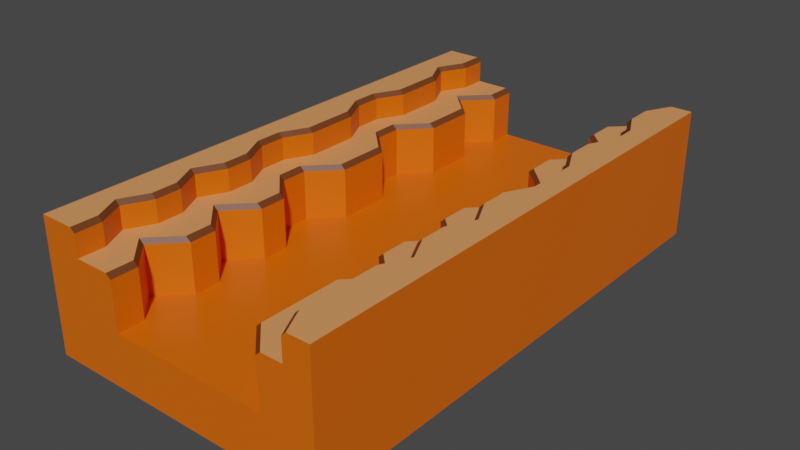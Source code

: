 # Source: ground1.blend  (saved by Blender 2.93.20; exported with 4.5.12 LTS)
import bpy
from mathutils import Matrix  # noqa: F401  (used for matrix-valued properties, if any)

bpy.ops.wm.read_factory_settings(use_empty=True)
scene = bpy.context.scene
scene.name = 'Scene'

# ---- collections
col_collection = bpy.data.collections.new('Collection'); scene.collection.children.link(col_collection)

# ---- materials (node trees are filled in below, after node groups)
mat_material = bpy.data.materials.new('Material')
mat_material.alpha_threshold = 0.0
mat_material.use_transparent_shadow = False
mat_material.line_color = (0.0, 0.0, 0.0, 1.0)
mat_material_001 = bpy.data.materials.new('Material.001')
mat_material_001.use_transparent_shadow = False
mat_material_002 = bpy.data.materials.new('Material.002')
mat_material_002.use_transparent_shadow = False

# ---- material node trees
mat_material.use_nodes = True; mat_material.node_tree.nodes.clear()
_N = mat_material.node_tree.nodes; _L = mat_material.node_tree.links
n0 = _N.new('ShaderNodeOutputMaterial'); n0.name = 'Material Output'; n0.location = (300, 300)
n1 = _N.new('ShaderNodeBsdfPrincipled'); n1.name = 'Principled BSDF'; n1.location = (10, 300)
n1.distribution = 'GGX'
n1.subsurface_method = 'BURLEY'
n1.inputs[0].default_value = (0.8, 0.1324, 0.0, 1.0)
n1.inputs[2].default_value = 0.4
n1.inputs[3].default_value = 1.45
n1.inputs[27].default_value = (0.0, 0.0, 0.0, 1.0)
n1.inputs[28].default_value = 1.0
_L.new(n1.outputs[0], n0.inputs[0])
n0.is_active_output = True
mat_material_001.use_nodes = True; mat_material_001.node_tree.nodes.clear()
_N = mat_material_001.node_tree.nodes; _L = mat_material_001.node_tree.links
n0 = _N.new('ShaderNodeBsdfPrincipled'); n0.name = 'Principled BSDF'; n0.location = (10, 300)
n0.distribution = 'GGX'
n0.subsurface_method = 'BURLEY'
n0.inputs[0].default_value = (0.8, 0.3081, 0.1105, 1.0)
n0.inputs[3].default_value = 1.45
n0.inputs[27].default_value = (0.0, 0.0, 0.0, 1.0)
n0.inputs[28].default_value = 1.0
n1 = _N.new('ShaderNodeOutputMaterial'); n1.name = 'Material Output'; n1.location = (300, 300)
_L.new(n0.outputs[0], n1.inputs[0])
n1.is_active_output = True
mat_material_002.use_nodes = True; mat_material_002.node_tree.nodes.clear()
_N = mat_material_002.node_tree.nodes; _L = mat_material_002.node_tree.links
n0 = _N.new('ShaderNodeBsdfPrincipled'); n0.name = 'Principled BSDF'; n0.location = (10, 300)
n0.distribution = 'GGX'
n0.subsurface_method = 'BURLEY'
n0.inputs[0].default_value = (0.1492, 0.04236, 0.008765, 1.0)
n0.inputs[3].default_value = 1.45
n0.inputs[27].default_value = (0.0, 0.0, 0.0, 1.0)
n0.inputs[28].default_value = 1.0
n1 = _N.new('ShaderNodeOutputMaterial'); n1.name = 'Material Output'; n1.location = (300, 300)
_L.new(n0.outputs[0], n1.inputs[0])
n1.is_active_output = True

# ---- world
world_world = bpy.data.worlds.new('World'); scene.world = world_world
world_world.use_nodes = True; world_world.node_tree.nodes.clear()
_N = world_world.node_tree.nodes; _L = world_world.node_tree.links
n0 = _N.new('ShaderNodeOutputWorld'); n0.name = 'World Output'; n0.location = (300, 300)
n1 = _N.new('ShaderNodeBackground'); n1.name = 'Background'; n1.location = (10, 300)
n1.inputs[0].default_value = (0.05088, 0.05088, 0.05088, 1.0)
_L.new(n1.outputs[0], n0.inputs[0])
n0.is_active_output = True
world_world.color = (0.05088, 0.05088, 0.05088)
world_world.use_sun_shadow = False
world_world.sun_shadow_jitter_overblur = 0.0

# ---- meshes
me_cube = bpy.data.meshes.new('Cube')
me_cube.from_pydata([(5.0, 10.0, 1.0), (5.0, 10.0, -1.0), (5.0, -10.0, 1.0), (5.0, -10.0, -1.0), (-6.0, 10.0, 1.0), (-6.0, 10.0, -1.0), (-6.0, -10.0, 1.0), (-6.0, -10.0, -1.0), (3.0, 10.0, -1.0), (-4.0, 10.0, -1.0), (3.0, -10.0, 1.0), (-3.0, -10.0, 1.0), (-4.0, -10.0, -1.0), (3.0, -10.0, -1.0), (-3.0, 10.0, 1.0), (3.0, 10.0, 1.0), (-6.0, 9.0, -1.0), (-6.0, 8.0, -1.0), (-6.0, 7.0, -1.0), (-6.0, 6.0, -1.0), (-6.0, 5.0, -1.0), (-6.0, 4.0, -1.0), (-6.0, 3.0, -1.0), (-6.0, 2.0, -1.0), (-6.0, 1.0, -1.0), (-6.0, 0.0, -1.0), (-6.0, -1.0, -1.0), (-6.0, -2.0, -1.0), (-6.0, -3.0, -1.0), (-6.0, -4.0, -1.0), (-6.0, -5.0, -1.0), (-6.0, -6.0, -1.0), (-6.0, -7.0, -1.0), (-6.0, -8.0, -1.0), (-6.0, -9.0, -1.0), (5.0, 9.0, 1.0), (5.0, 8.0, 1.0), (5.0, 7.0, 1.0), (5.0, 6.0, 1.0), (5.0, 5.0, 1.0), (5.0, 4.0, 1.0), (5.0, 3.0, 1.0), (5.0, 2.0, 1.0), (5.0, 1.0, 1.0), (5.0, 0.0, 1.0), (5.0, -1.0, 1.0), (5.0, -2.0, 1.0), (5.0, -3.0, 1.0), (5.0, -4.0, 1.0), (5.0, -5.0, 1.0), (5.0, -6.0, 1.0), (5.0, -7.0, 1.0), (5.0, -8.0, 1.0), (5.0, -9.0, 1.0), (-6.0, -9.0, 1.0), (-6.0, -8.0, 1.0), (-6.0, -7.0, 1.0), (-6.0, -6.0, 1.0), (-6.0, -5.0, 1.0), (-6.0, -4.0, 1.0), (-6.0, -3.0, 1.0), (-6.0, -2.0, 1.0), (-6.0, -1.0, 1.0), (-6.0, 0.0, 1.0), (-6.0, 1.0, 1.0), (-6.0, 2.0, 1.0), (-6.0, 3.0, 1.0), (-6.0, 4.0, 1.0), (-6.0, 5.0, 1.0), (-6.0, 6.0, 1.0), (-6.0, 7.0, 1.0), (-6.0, 8.0, 1.0), (-6.0, 9.0, 1.0), (5.0, -9.0, -1.0), (5.0, -8.0, -1.0), (5.0, -7.0, -1.0), (5.0, -6.0, -1.0), (5.0, -5.0, -1.0), (5.0, -4.0, -1.0), (5.0, -3.0, -1.0), (5.0, -2.0, -1.0), (5.0, -1.0, -1.0), (5.0, 0.0, -1.0), (5.0, 1.0, -1.0), (5.0, 2.0, -1.0), (5.0, 3.0, -1.0), (5.0, 4.0, -1.0), (5.0, 5.0, -1.0), (5.0, 6.0, -1.0), (5.0, 7.0, -1.0), (5.0, 8.0, -1.0), (5.0, 9.0, -1.0), (-4.0, 9.0, -1.0), (-4.0, 8.0, -1.0), (-4.0, 7.0, -1.0), (-4.0, 6.0, -1.0), (-4.0, 5.0, -1.0), (-4.0, 4.0, -1.0), (-4.0, 3.0, -1.0), (-4.0, 2.0, -1.0), (-4.0, 1.0, -1.0), (-4.0, 0.0, -1.0), (-4.0, -1.0, -1.0), (-4.0, -2.0, -1.0), (-4.0, -3.0, -1.0), (-4.0, -4.0, -1.0), (-4.0, -5.0, -1.0), (-4.0, -6.0, -1.0), (-4.0, -7.0, -1.0), (-4.0, -8.0, -1.0), (-4.0, -9.0, -1.0), (3.0, 9.0, -1.0), (3.0, 8.0, -1.0), (3.0, 7.0, -1.0), (3.0, 6.0, -1.0), (3.0, 5.0, -1.0), (3.0, 4.0, -1.0), (3.0, 3.0, -1.0), (3.0, 2.0, -1.0), (3.0, 1.0, -1.0), (3.0, 0.0, -1.0), (3.0, -1.0, -1.0), (3.0, -2.0, -1.0), (3.0, -3.0, -1.0), (3.0, -4.0, -1.0), (3.0, -5.0, -1.0), (3.0, -6.0, -1.0), (3.0, -7.0, -1.0), (3.0, -8.0, -1.0), (3.0, -9.0, -1.0), (2.0, 9.0, 1.0), (2.0, 8.0, 1.0), (3.0, 7.0, 1.0), (3.0, 6.0, 1.0), (2.0, 5.0, 1.0), (2.0, 4.0, 1.0), (3.0, 3.0, 1.0), (3.0, 2.0, 1.0), (3.0, 1.0, 1.0), (2.0, 0.0, 1.0), (2.0, -1.0, 1.0), (3.0, -2.0, 1.0), (2.0, -3.0, 1.0), (2.0, -4.0, 1.0), (3.0, -5.0, 1.0), (2.0, -6.0, 1.0), (2.0, -7.0, 1.0), (2.0, -8.0, 1.0), (2.0, -9.0, 1.0), (-3.0, 9.0, 1.0), (-4.0, 8.0, 1.0), (-3.0, 7.0, 1.0), (-3.0, 6.0, 1.0), (-3.0, 5.0, 1.0), (-4.0, 4.0, 1.0), (-4.0, 3.0, 1.0), (-3.0, 2.0, 1.0), (-3.0, 1.0, 1.0), (-3.0, 0.0, 1.0), (-4.0, -1.0, 1.0), (-4.0, -2.0, 1.0), (-3.0, -3.0, 1.0), (-3.0, -4.0, 1.0), (-4.0, -5.0, 1.0), (-3.0, -6.0, 1.0), (-3.0, -7.0, 1.0), (-4.0, -8.0, 1.0), (-3.0, -9.0, 1.0), (4.0, -10.0, -1.0), (4.0, 10.0, 1.0), (4.0, 10.0, -1.0), (4.0, -10.0, 1.0), (-6.0, 2.0, 4.0), (-6.0, 1.0, 4.0), (-6.0, 0.0, 4.0), (-6.0, -1.0, 4.0), (-6.0, -2.0, 4.0), (-6.0, -3.0, 4.0), (-6.0, -4.0, 4.0), (-6.0, -5.0, 4.0), (-6.0, -6.0, 4.0), (-6.0, -7.0, 4.0), (-6.0, -8.0, 4.0), (-6.0, -9.0, 4.0), (5.0, -8.0, 4.0), (5.0, -7.0, 4.0), (5.0, -6.0, 4.0), (5.0, -5.0, 4.0), (5.0, -4.0, 4.0), (5.0, -3.0, 4.0), (5.0, -2.0, 4.0), (4.0, 9.0, -1.0), (4.0, 8.0, -1.0), (4.0, 7.0, -1.0), (4.0, 6.0, -1.0), (4.0, 5.0, -1.0), (4.0, 4.0, -1.0), (4.0, 3.0, -1.0), (4.0, 2.0, -1.0), (4.0, 1.0, -1.0), (4.0, 0.0, -1.0), (4.0, -1.0, -1.0), (4.0, -2.0, -1.0), (4.0, -3.0, -1.0), (4.0, -4.0, -1.0), (4.0, -5.0, -1.0), (4.0, -6.0, -1.0), (4.0, -7.0, -1.0), (4.0, -8.0, -1.0), (4.0, -9.0, -1.0), (-5.0, 10.0, -1.0), (-4.5, -10.0, 1.0), (-5.0, -10.0, -1.0), (-4.5, 10.0, 1.0), (-5.0, 9.0, -1.0), (-5.0, 8.0, -1.0), (-5.0, 7.0, -1.0), (-5.0, 6.0, -1.0), (-5.0, 5.0, -1.0), (-5.0, 4.0, -1.0), (-5.0, 3.0, -1.0), (-5.0, 2.0, -1.0), (-5.0, 1.0, -1.0), (-5.0, 0.0, -1.0), (-5.0, -1.0, -1.0), (-5.0, -2.0, -1.0), (-5.0, -3.0, -1.0), (-5.0, -4.0, -1.0), (-5.0, -5.0, -1.0), (-5.0, -6.0, -1.0), (-5.0, -7.0, -1.0), (-5.0, -8.0, -1.0), (-5.0, -9.0, -1.0), (5.0, -1.0, 4.0), (5.0, 0.0, 4.0), (5.0, 1.0, 4.0), (5.0, 2.0, 4.0), (5.0, 3.0, 4.0), (5.0, 4.0, 4.0), (5.0, 5.0, 4.0), (5.0, 6.0, 4.0), (5.0, 7.0, 4.0), (5.0, 8.0, 4.0), (5.0, 9.0, 4.0), (5.0, 10.0, 4.0), (-6.0, 10.0, 4.0), (-6.0, 9.0, 4.0), (5.0, -10.0, 4.0), (5.0, -9.0, 4.0), (-6.0, -10.0, 4.0), (-4.5, -10.0, 3.0), (-6.0, -10.0, 3.0), (5.0, -9.0, 3.0), (5.0, -10.0, 3.0), (-6.0, 9.0, 3.0), (-6.0, 10.0, 3.0), (4.0, 10.0, 3.0), (5.0, 10.0, 3.0), (4.0, -10.0, 3.0), (-4.5, 10.0, 3.0), (5.0, 9.0, 3.0), (5.0, 8.0, 3.0), (5.0, 7.0, 3.0), (5.0, 6.0, 3.0), (5.0, 5.0, 3.0), (5.0, 4.0, 3.0), (5.0, 3.0, 3.0), (5.0, 2.0, 3.0), (5.0, 1.0, 3.0), (5.0, 0.0, 3.0), (5.0, -1.0, 3.0), (5.0, -2.0, 3.0), (5.0, -3.0, 3.0), (5.0, -4.0, 3.0), (5.0, -5.0, 3.0), (5.0, -6.0, 3.0), (5.0, -7.0, 3.0), (5.0, -8.0, 3.0), (-6.0, -9.0, 3.0), (-6.0, -8.0, 3.0), (-6.0, -7.0, 3.0), (-6.0, -6.0, 3.0), (-6.0, -5.0, 3.0), (-6.0, -4.0, 3.0), (-6.0, -3.0, 3.0), (-6.0, -2.0, 3.0), (-6.0, -1.0, 3.0), (-6.0, 0.0, 3.0), (-6.0, 1.0, 3.0), (-6.0, 2.0, 3.0), (-6.0, 3.0, 3.0), (-6.0, 4.0, 3.0), (-6.0, 5.0, 3.0), (-6.0, 6.0, 3.0), (-6.0, 7.0, 3.0), (-6.0, 8.0, 3.0), (3.5, 9.0, 3.0), (3.5, 8.0, 3.0), (4.0, 7.0, 3.0), (4.0, 6.0, 3.0), (3.5, 5.0, 3.0), (3.5, 4.0, 3.0), (4.0, 3.0, 3.0), (4.0, 2.0, 3.0), (4.0, 1.0, 3.0), (3.5, 0.0, 3.0), (3.5, -1.0, 3.0), (4.0, -2.0, 3.0), (3.5, -3.0, 3.0), (3.5, -4.0, 3.0), (4.0, -5.0, 3.0), (3.5, -6.0, 3.0), (3.5, -7.0, 3.0), (3.5, -8.0, 3.0), (3.5, -9.0, 3.0), (-4.5, 9.0, 3.0), (-5.0, 8.0, 3.0), (-4.5, 7.0, 3.0), (-4.5, 6.0, 3.0), (-4.5, 5.0, 3.0), (-5.0, 4.0, 3.0), (-5.0, 3.0, 3.0), (-4.5, 2.0, 3.0), (-4.5, 1.0, 3.0), (-4.5, 0.0, 3.0), (-5.0, -1.0, 3.0), (-5.0, -2.0, 3.0), (-4.5, -3.0, 3.0), (-4.5, -4.0, 3.0), (-5.0, -5.0, 3.0), (-4.5, -6.0, 3.0), (-4.5, -7.0, 3.0), (-5.0, -8.0, 3.0), (-4.5, -9.0, 3.0), (-6.0, 3.0, 4.0), (-6.0, 4.0, 4.0), (-6.0, 5.0, 4.0), (-6.0, 6.0, 4.0), (-6.0, 7.0, 4.0), (-6.0, 8.0, 4.0), (4.0, 10.0, 3.833), (4.177, 10.0, 4.0), (-4.5, -10.0, 3.833), (-4.676, -10.0, 4.0), (3.189, -10.0, 3.0), (3.0, -10.0, 2.833), (-3.187, 10.0, 3.0), (-3.0, 10.0, 2.833), (2.187, -9.0, 3.0), (2.0, -9.0, 2.833), (-3.0, -9.0, 2.833), (-3.193, -9.0, 3.0), (-3.0, -10.0, 2.833), (-3.192, -10.0, 3.0), (3.0, 10.0, 2.833), (3.194, 10.0, 3.0), (2.0, 9.0, 2.833), (2.192, 9.0, 3.0), (2.0, 8.0, 2.833), (2.192, 8.0, 3.0), (3.0, 7.0, 2.833), (3.191, 7.0, 3.0), (3.0, 6.0, 2.833), (3.19, 6.0, 3.0), (2.0, 5.0, 2.833), (2.189, 5.0, 3.0), (2.0, 4.0, 2.833), (2.189, 4.0, 3.0), (3.0, 3.0, 2.833), (3.188, 3.0, 3.0), (3.0, 2.0, 2.833), (3.187, 2.0, 3.0), (3.0, 1.0, 2.833), (3.188, 1.0, 3.0), (2.0, 0.0, 2.833), (2.19, 0.0, 3.0), (2.0, -1.0, 2.833), (2.191, -1.0, 3.0), (3.0, -2.0, 2.833), (3.194, -2.0, 3.0), (2.0, -3.0, 2.833), (2.193, -3.0, 3.0), (2.0, -4.0, 2.833), (2.192, -4.0, 3.0), (3.0, -5.0, 2.833), (3.192, -5.0, 3.0), (2.0, -6.0, 2.833), (2.188, -6.0, 3.0), (2.0, -7.0, 2.833), (2.186, -7.0, 3.0), (2.0, -8.0, 2.833), (2.186, -8.0, 3.0), (-3.188, 9.0, 3.0), (-3.0, 9.0, 2.833), (-4.19, 8.0, 3.0), (-4.0, 8.0, 2.833), (-3.187, 7.0, 3.0), (-3.0, 7.0, 2.833), (-3.186, 6.0, 3.0), (-3.0, 6.0, 2.833), (-3.186, 5.0, 3.0), (-3.0, 5.0, 2.833), (-4.187, 4.0, 3.0), (-4.0, 4.0, 2.833), (-4.187, 3.0, 3.0), (-4.0, 3.0, 2.833), (-3.186, 2.0, 3.0), (-3.0, 2.0, 2.833), (-3.186, 1.0, 3.0), (-3.0, 1.0, 2.833), (-3.187, 0.0, 3.0), (-3.0, 0.0, 2.833), (-4.189, -1.0, 3.0), (-4.0, -1.0, 2.833), (-4.19, -2.0, 3.0), (-4.0, -2.0, 2.833), (-3.192, -3.0, 3.0), (-3.0, -3.0, 2.833), (-3.193, -4.0, 3.0), (-3.0, -4.0, 2.833), (-4.196, -5.0, 3.0), (-4.0, -5.0, 2.833), (-3.195, -6.0, 3.0), (-3.0, -6.0, 2.833), (-3.195, -7.0, 3.0), (-3.0, -7.0, 2.833), (-4.196, -8.0, 3.0), (-4.0, -8.0, 2.833), (3.676, 9.0, 4.0), (3.5, 9.0, 3.833), (3.676, 8.0, 4.0), (3.5, 8.0, 3.833), (4.176, 7.0, 4.0), (4.0, 7.0, 3.833), (4.175, 6.0, 4.0), (4.0, 6.0, 3.833), (3.675, 5.0, 4.0), (3.5, 5.0, 3.833), (3.675, 4.0, 4.0), (3.5, 4.0, 3.833), (4.175, 3.0, 4.0), (4.0, 3.0, 3.833), (4.175, 2.0, 4.0), (4.0, 2.0, 3.833), (4.175, 1.0, 4.0), (4.0, 1.0, 3.833), (3.675, 0.0, 4.0), (3.5, 0.0, 3.833), (3.676, -1.0, 4.0), (3.5, -1.0, 3.833), (4.176, -2.0, 4.0), (4.0, -2.0, 3.833), (3.676, -3.0, 4.0), (3.5, -3.0, 3.833), (3.676, -4.0, 4.0), (3.5, -4.0, 3.833), (4.176, -5.0, 4.0), (4.0, -5.0, 3.833), (3.675, -6.0, 4.0), (3.5, -6.0, 3.833), (3.674, -7.0, 4.0), (3.5, -7.0, 3.833), (3.674, -8.0, 4.0), (3.5, -8.0, 3.833), (3.5, -9.0, 3.833), (3.674, -9.0, 4.0), (4.175, -10.0, 4.0), (4.0, -10.0, 3.833), (-4.675, 10.0, 4.0), (-4.5, 10.0, 3.833), (-4.5, 9.0, 3.833), (-4.675, 9.0, 4.0), (-5.0, 8.0, 3.833), (-5.175, 8.0, 4.0), (-4.5, 7.0, 3.833), (-4.675, 7.0, 4.0), (-4.5, 6.0, 3.833), (-4.674, 6.0, 4.0), (-4.5, 5.0, 3.833), (-4.674, 5.0, 4.0), (-5.0, 4.0, 3.833), (-5.174, 4.0, 4.0), (-5.0, 3.0, 3.833), (-5.174, 3.0, 4.0), (-4.5, 2.0, 3.833), (-4.674, 2.0, 4.0), (-4.5, 1.0, 3.833), (-4.674, 1.0, 4.0), (-4.5, 0.0, 3.833), (-4.675, 0.0, 4.0), (-5.0, -1.0, 3.833), (-5.175, -1.0, 4.0), (-5.0, -2.0, 3.833), (-5.175, -2.0, 4.0), (-4.5, -3.0, 3.833), (-4.676, -3.0, 4.0), (-4.5, -4.0, 3.833), (-4.676, -4.0, 4.0), (-5.0, -5.0, 3.833), (-5.177, -5.0, 4.0), (-4.5, -6.0, 3.833), (-4.677, -6.0, 4.0), (-4.5, -7.0, 3.833), (-4.677, -7.0, 4.0), (-5.0, -8.0, 3.833), (-5.177, -8.0, 4.0), (-4.676, -9.0, 4.0), (-4.5, -9.0, 3.833)], [], [(310, 385, 387, 311), (212, 211, 6, 7), (16, 72, 4, 5), (209, 73, 3, 168), (73, 53, 2, 3), (170, 169, 0, 1), (210, 213, 14, 9), (9, 14, 15, 8), (232, 110, 12, 212), (110, 129, 13, 12), (168, 171, 10, 13), (13, 10, 11, 12), (213, 4, 255, 259), (148, 167, 11, 10), (15, 14, 149, 130), (130, 149, 150, 131), (131, 150, 151, 132), (132, 151, 152, 133), (133, 152, 153, 134), (134, 153, 154, 135), (135, 154, 155, 136), (136, 155, 156, 137), (137, 156, 157, 138), (138, 157, 158, 139), (139, 158, 159, 140), (140, 159, 160, 141), (141, 160, 161, 142), (142, 161, 162, 143), (143, 162, 163, 144), (144, 163, 164, 145), (145, 164, 165, 146), (146, 165, 166, 147), (147, 166, 167, 148), (40, 39, 264, 265), (66, 65, 289, 290), (309, 383, 385, 310), (39, 38, 263, 264), (65, 64, 288, 289), (308, 381, 383, 309), (15, 130, 356, 354), (38, 37, 262, 263), (64, 63, 287, 288), (307, 379, 381, 308), (37, 36, 261, 262), (63, 62, 286, 287), (306, 377, 379, 307), (36, 35, 260, 261), (211, 11, 352, 353, 250), (62, 61, 285, 286), (305, 375, 377, 306), (35, 0, 257, 260), (424, 331, 332, 426), (9, 8, 111, 92), (92, 111, 112, 93), (93, 112, 113, 94), (94, 113, 114, 95), (95, 114, 115, 96), (96, 115, 116, 97), (97, 116, 117, 98), (98, 117, 118, 99), (99, 118, 119, 100), (100, 119, 120, 101), (101, 120, 121, 102), (102, 121, 122, 103), (103, 122, 123, 104), (104, 123, 124, 105), (105, 124, 125, 106), (106, 125, 126, 107), (107, 126, 127, 108), (108, 127, 128, 109), (109, 128, 129, 110), (210, 9, 92, 214), (214, 92, 93, 215), (215, 93, 94, 216), (216, 94, 95, 217), (217, 95, 96, 218), (218, 96, 97, 219), (219, 97, 98, 220), (220, 98, 99, 221), (221, 99, 100, 222), (222, 100, 101, 223), (223, 101, 102, 224), (224, 102, 103, 225), (225, 103, 104, 226), (226, 104, 105, 227), (227, 105, 106, 228), (228, 106, 107, 229), (229, 107, 108, 230), (230, 108, 109, 231), (231, 109, 110, 232), (1, 0, 35, 91), (91, 35, 36, 90), (90, 36, 37, 89), (89, 37, 38, 88), (88, 38, 39, 87), (87, 39, 40, 86), (86, 40, 41, 85), (85, 41, 42, 84), (84, 42, 43, 83), (83, 43, 44, 82), (82, 44, 45, 81), (81, 45, 46, 80), (80, 46, 47, 79), (79, 47, 48, 78), (78, 48, 49, 77), (77, 49, 50, 76), (76, 50, 51, 75), (75, 51, 52, 74), (74, 52, 53, 73), (170, 1, 91, 191), (191, 91, 90, 192), (192, 90, 89, 193), (193, 89, 88, 194), (194, 88, 87, 195), (195, 87, 86, 196), (196, 86, 85, 197), (197, 85, 84, 198), (198, 84, 83, 199), (199, 83, 82, 200), (200, 82, 81, 201), (201, 81, 80, 202), (202, 80, 79, 203), (203, 79, 78, 204), (204, 78, 77, 205), (205, 77, 76, 206), (206, 76, 75, 207), (207, 75, 74, 208), (208, 74, 73, 209), (7, 6, 54, 34), (34, 54, 55, 33), (33, 55, 56, 32), (32, 56, 57, 31), (31, 57, 58, 30), (30, 58, 59, 29), (29, 59, 60, 28), (28, 60, 61, 27), (27, 61, 62, 26), (26, 62, 63, 25), (25, 63, 64, 24), (24, 64, 65, 23), (23, 65, 66, 22), (22, 66, 67, 21), (21, 67, 68, 20), (20, 68, 69, 19), (19, 69, 70, 18), (18, 70, 71, 17), (17, 71, 72, 16), (61, 60, 284, 285), (171, 2, 253, 258), (304, 373, 375, 305), (422, 330, 331, 424), (60, 59, 283, 284), (303, 371, 373, 304), (420, 329, 330, 422), (59, 58, 282, 283), (130, 131, 358, 356), (346, 259, 315, 392), (302, 369, 371, 303), (418, 328, 329, 420), (58, 57, 281, 282), (301, 367, 369, 302), (416, 327, 328, 418), (57, 56, 280, 281), (300, 365, 367, 301), (414, 326, 327, 416), (56, 55, 279, 280), (128, 208, 209, 129), (127, 207, 208, 128), (126, 206, 207, 127), (125, 205, 206, 126), (124, 204, 205, 125), (123, 203, 204, 124), (122, 202, 203, 123), (121, 201, 202, 122), (120, 200, 201, 121), (119, 199, 200, 120), (118, 198, 199, 119), (117, 197, 198, 118), (116, 196, 197, 117), (115, 195, 196, 116), (114, 194, 195, 115), (113, 193, 194, 114), (112, 192, 193, 113), (111, 191, 192, 112), (8, 170, 191, 111), (299, 363, 365, 300), (412, 325, 326, 414), (55, 54, 278, 279), (298, 361, 363, 299), (314, 348, 344, 258), (410, 324, 325, 412), (54, 6, 251, 278), (297, 359, 361, 298), (408, 323, 324, 410), (53, 52, 277, 252), (296, 357, 359, 297), (406, 322, 323, 408), (52, 51, 276, 277), (256, 355, 357, 296), (404, 321, 322, 406), (51, 50, 275, 276), (0, 169, 256, 257), (402, 320, 321, 404), (50, 49, 274, 275), (4, 72, 254, 255), (3, 2, 171, 168), (8, 15, 169, 170), (129, 209, 168, 13), (400, 319, 320, 402), (49, 48, 273, 274), (398, 318, 319, 400), (48, 47, 272, 273), (2, 53, 252, 253), (396, 317, 318, 398), (47, 46, 271, 272), (6, 211, 250, 251), (394, 316, 317, 396), (46, 45, 270, 271), (72, 71, 295, 254), (392, 315, 316, 394), (45, 44, 269, 270), (71, 70, 294, 295), (14, 213, 259, 346, 347), (44, 43, 268, 269), (70, 69, 293, 294), (313, 391, 348, 314), (43, 42, 267, 268), (33, 231, 232, 34), (32, 230, 231, 33), (31, 229, 230, 32), (30, 228, 229, 31), (29, 227, 228, 30), (28, 226, 227, 29), (27, 225, 226, 28), (26, 224, 225, 27), (25, 223, 224, 26), (24, 222, 223, 25), (23, 221, 222, 24), (22, 220, 221, 23), (21, 219, 220, 22), (20, 218, 219, 21), (19, 217, 218, 20), (18, 216, 217, 19), (17, 215, 216, 18), (16, 214, 215, 17), (5, 210, 214, 16), (34, 232, 212, 7), (5, 4, 213, 210), (12, 11, 211, 212), (69, 68, 292, 293), (483, 334, 172, 485), (149, 14, 347, 393), (169, 15, 354, 355, 256), (131, 132, 360, 358), (132, 133, 362, 360), (133, 134, 364, 362), (134, 135, 366, 364), (135, 136, 368, 366), (136, 137, 370, 368), (137, 138, 372, 370), (138, 139, 374, 372), (139, 140, 376, 374), (140, 141, 378, 376), (141, 142, 380, 378), (142, 143, 382, 380), (143, 144, 384, 382), (144, 145, 386, 384), (145, 146, 388, 386), (146, 147, 390, 388), (150, 149, 393, 395), (11, 167, 350, 352), (314, 258, 467, 464), (264, 263, 240, 239), (289, 288, 173, 172), (485, 172, 173, 487), (263, 262, 241, 240), (288, 287, 174, 173), (324, 323, 486, 488), (262, 261, 242, 241), (287, 286, 175, 174), (487, 173, 174, 489), (261, 260, 243, 242), (286, 285, 176, 175), (489, 174, 175, 491), (260, 257, 244, 243), (285, 284, 177, 176), (491, 175, 176, 493), (284, 283, 178, 177), (468, 245, 246, 471), (493, 176, 177, 495), (283, 282, 179, 178), (495, 177, 178, 497), (282, 281, 180, 179), (248, 465, 466, 247), (497, 178, 179, 499), (281, 280, 181, 180), (251, 250, 342, 343, 249), (499, 179, 180, 501), (256, 296, 429, 340), (280, 279, 182, 181), (243, 428, 430, 242), (501, 180, 181, 503), (255, 254, 246, 245), (279, 278, 183, 182), (242, 430, 432, 241), (503, 181, 182, 505), (253, 252, 248, 247), (278, 251, 249, 183), (241, 432, 434, 240), (505, 182, 183, 506), (351, 333, 250, 353), (296, 297, 431, 429), (166, 165, 425, 427), (165, 164, 423, 425), (164, 163, 421, 423), (163, 162, 419, 421), (162, 161, 417, 419), (161, 160, 415, 417), (160, 159, 413, 415), (159, 158, 411, 413), (158, 157, 409, 411), (157, 156, 407, 409), (156, 155, 405, 407), (155, 154, 403, 405), (154, 153, 401, 403), (153, 152, 399, 401), (152, 151, 397, 399), (151, 150, 395, 397), (147, 148, 349, 390), (167, 166, 427, 350), (10, 171, 258, 344, 345), (67, 66, 290, 291), (41, 40, 265, 266), (311, 387, 389, 312), (426, 332, 333, 351), (68, 67, 291, 292), (42, 41, 266, 267), (312, 389, 391, 313), (250, 333, 507, 342), (471, 246, 339, 473), (316, 315, 470, 472), (317, 316, 472, 474), (318, 317, 474, 476), (319, 318, 476, 478), (320, 319, 478, 480), (321, 320, 480, 482), (322, 321, 482, 484), (323, 322, 484, 486), (325, 324, 488, 490), (326, 325, 490, 492), (327, 326, 492, 494), (328, 327, 494, 496), (329, 328, 496, 498), (330, 329, 498, 500), (331, 330, 500, 502), (332, 331, 502, 504), (333, 332, 504, 507), (313, 314, 464, 463), (312, 313, 463, 461), (311, 312, 461, 459), (310, 311, 459, 457), (309, 310, 457, 455), (308, 309, 455, 453), (307, 308, 453, 451), (306, 307, 451, 449), (305, 306, 449, 447), (304, 305, 447, 445), (303, 304, 445, 443), (302, 303, 443, 441), (301, 302, 441, 439), (300, 301, 439, 437), (239, 436, 438, 238), (299, 300, 437, 435), (298, 299, 435, 433), (297, 298, 433, 431), (257, 256, 340, 341, 244), (258, 253, 247, 466, 467), (290, 289, 172, 334), (265, 264, 239, 238), (184, 462, 465, 248), (481, 335, 334, 483), (291, 290, 334, 335), (266, 265, 238, 237), (185, 460, 462, 184), (479, 336, 335, 481), (292, 291, 335, 336), (267, 266, 237, 236), (186, 458, 460, 185), (477, 337, 336, 479), (293, 292, 336, 337), (187, 456, 458, 186), (268, 267, 236, 235), (475, 338, 337, 477), (294, 293, 337, 338), (188, 454, 456, 187), (269, 268, 235, 234), (473, 339, 338, 475), (295, 294, 338, 339), (189, 452, 454, 188), (270, 269, 234, 233), (315, 259, 469, 470), (259, 255, 245, 468, 469), (254, 295, 339, 246), (271, 270, 233, 190), (190, 450, 452, 189), (148, 10, 345, 349), (233, 448, 450, 190), (272, 271, 190, 189), (234, 446, 448, 233), (273, 272, 189, 188), (235, 444, 446, 234), (274, 273, 188, 187), (236, 442, 444, 235), (275, 274, 187, 186), (237, 440, 442, 236), (276, 275, 186, 185), (238, 438, 440, 237), (277, 276, 185, 184), (240, 434, 436, 239), (252, 277, 184, 248), (506, 183, 249, 343), (349, 345, 344, 348), (351, 353, 352, 350), (354, 356, 357, 355), (356, 358, 359, 357), (358, 360, 361, 359), (360, 362, 363, 361), (362, 364, 365, 363), (364, 366, 367, 365), (366, 368, 369, 367), (368, 370, 371, 369), (370, 372, 373, 371), (372, 374, 375, 373), (374, 376, 377, 375), (376, 378, 379, 377), (378, 380, 381, 379), (380, 382, 383, 381), (382, 384, 385, 383), (384, 386, 387, 385), (386, 388, 389, 387), (388, 390, 391, 389), (390, 349, 348, 391), (346, 392, 393, 347), (392, 394, 395, 393), (394, 396, 397, 395), (396, 398, 399, 397), (398, 400, 401, 399), (400, 402, 403, 401), (402, 404, 405, 403), (404, 406, 407, 405), (406, 408, 409, 407), (408, 410, 411, 409), (410, 412, 413, 411), (412, 414, 415, 413), (414, 416, 417, 415), (416, 418, 419, 417), (418, 420, 421, 419), (420, 422, 423, 421), (422, 424, 425, 423), (424, 426, 427, 425), (426, 351, 350, 427), (463, 464, 465, 462), (461, 463, 462, 460), (459, 461, 460, 458), (457, 459, 458, 456), (455, 457, 456, 454), (453, 455, 454, 452), (451, 453, 452, 450), (449, 451, 450, 448), (447, 449, 448, 446), (445, 447, 446, 444), (443, 445, 444, 442), (441, 443, 442, 440), (439, 441, 440, 438), (437, 439, 438, 436), (435, 437, 436, 434), (433, 435, 434, 432), (431, 433, 432, 430), (429, 431, 430, 428), (340, 429, 428, 341), (464, 467, 466, 465), (505, 506, 507, 504), (503, 505, 504, 502), (501, 503, 502, 500), (499, 501, 500, 498), (497, 499, 498, 496), (495, 497, 496, 494), (493, 495, 494, 492), (491, 493, 492, 490), (489, 491, 490, 488), (487, 489, 488, 486), (485, 487, 486, 484), (483, 485, 484, 482), (481, 483, 482, 480), (479, 481, 480, 478), (477, 479, 478, 476), (475, 477, 476, 474), (473, 475, 474, 472), (471, 473, 472, 470), (468, 471, 470, 469), (506, 343, 342, 507), (244, 341, 428, 243)])
me_cube.polygons.foreach_set('material_index', [1, 0, 0, 0, 0, 0, 0, 0, 0, 0, 0, 0, 0, 0, 0, 0, 0, 0, 0, 0, 0, 0, 0, 0, 0, 0, 0, 0, 0, 0, 0, 0, 0, 0, 0, 1, 0, 0, 1, 0, 0, 0, 1, 0, 0, 1, 0, 0, 0, 1, 0, 1, 0, 0, 0, 0, 0, 0, 0, 0, 0, 0, 0, 0, 0, 0, 0, 0, 0, 0, 0, 0, 0, 0, 0, 0, 0, 0, 0, 0, 0, 0, 0, 0, 0, 0, 0, 0, 0, 0, 0, 0, 0, 0, 0, 0, 0, 0, 0, 0, 0, 0, 0, 0, 0, 0, 0, 0, 0, 0, 0, 0, 0, 0, 0, 0, 0, 0, 0, 0, 0, 0, 0, 0, 0, 0, 0, 0, 0, 0, 0, 0, 0, 0, 0, 0, 0, 0, 0, 0, 0, 0, 0, 0, 0, 0, 0, 0, 0, 1, 1, 0, 1, 1, 0, 0, 1, 1, 1, 0, 1, 1, 0, 1, 1, 0, 0, 0, 0, 0, 0, 0, 0, 0, 0, 0, 0, 0, 0, 0, 0, 0, 0, 0, 0, 1, 1, 0, 1, 1, 1, 0, 1, 1, 0, 1, 1, 0, 1, 1, 0, 0, 1, 0, 0, 0, 0, 0, 1, 0, 1, 0, 0, 1, 0, 0, 1, 0, 0, 1, 0, 0, 0, 0, 0, 1, 0, 0, 0, 0, 0, 0, 0, 0, 0, 0, 0, 0, 0, 0, 0, 0, 0, 0, 0, 0, 0, 0, 0, 0, 1, 0, 0, 0, 0, 0, 0, 0, 0, 0, 0, 0, 0, 0, 0, 0, 0, 0, 0, 0, 0, 0, 0, 0, 1, 0, 0, 0, 0, 0, 1, 0, 0, 1, 0, 0, 1, 0, 1, 1, 0, 1, 0, 1, 1, 0, 0, 1, 0, 0, 1, 1, 0, 0, 1, 1, 0, 0, 1, 1, 1, 0, 0, 0, 0, 0, 0, 0, 0, 0, 0, 0, 0, 0, 0, 0, 0, 0, 0, 0, 0, 0, 0, 1, 1, 0, 0, 1, 0, 1, 0, 0, 0, 0, 0, 0, 0, 0, 0, 0, 0, 0, 0, 0, 0, 0, 0, 0, 0, 0, 0, 0, 0, 0, 0, 0, 0, 0, 0, 0, 0, 1, 0, 0, 0, 0, 0, 0, 0, 1, 1, 0, 0, 1, 1, 0, 0, 1, 1, 0, 1, 0, 1, 0, 1, 0, 1, 0, 1, 0, 0, 0, 0, 0, 1, 0, 1, 0, 1, 0, 1, 0, 1, 0, 1, 0, 1, 0, 1, 0, 1, 2, 2, 2, 2, 2, 2, 2, 2, 2, 2, 2, 2, 2, 2, 2, 2, 2, 2, 2, 2, 2, 2, 2, 2, 2, 2, 2, 2, 2, 2, 2, 2, 2, 2, 2, 2, 2, 2, 2, 2, 2, 2, 2, 2, 2, 2, 2, 2, 2, 2, 2, 2, 2, 2, 2, 2, 2, 2, 2, 2, 2, 2, 2, 2, 2, 2, 2, 2, 2, 2, 2, 2, 2, 2, 2, 2, 2, 2, 2, 2, 1])
_uv = me_cube.uv_layers.new(name='UVMap')
_uv.uv.foreach_set('vector', [0.6375, 0.6875, 0.6476, 0.6875, 0.6484, 0.7, 0.6375, 0.7, 0.375, 0.9875, 0.625, 0.9875, 0.625, 1.0, 0.375, 1.0, 0.375, 0.2375, 0.625, 0.2375, 0.625, 0.25, 0.375, 0.25, 0.3625, 0.7375, 0.375, 0.7375, 0.375, 0.75, 0.3625, 0.75, 0.375, 0.7375, 0.625, 0.7375, 0.625, 0.75, 0.375, 0.75, 0.375, 0.4875, 0.625, 0.4875, 0.625, 0.5, 0.375, 0.5, 0.375, 0.2625, 0.625, 0.2625, 0.625, 0.275, 0.375, 0.275, 0.375, 0.275, 0.625, 0.275, 0.625, 0.475, 0.375, 0.475, 0.1375, 0.7375, 0.15, 0.7375, 0.15, 0.75, 0.1375, 0.75, 0.15, 0.7375, 0.35, 0.7375, 0.35, 0.75, 0.15, 0.75, 0.375, 0.7625, 0.625, 0.7625, 0.625, 0.775, 0.375, 0.775, 0.375, 0.775, 0.625, 0.775, 0.625, 0.975, 0.375, 0.975, 0.625, 0.2625, 0.625, 0.25, 0.625, 0.25, 0.625, 0.2625, 0.65, 0.7375, 0.85, 0.7375, 0.85, 0.75, 0.65, 0.75, 0.65, 0.5, 0.85, 0.5, 0.85, 0.5125, 0.65, 0.5125, 0.65, 0.5125, 0.85, 0.5125, 0.85, 0.525, 0.65, 0.525, 0.65, 0.525, 0.85, 0.525, 0.85, 0.5375, 0.65, 0.5375, 0.65, 0.5375, 0.85, 0.5375, 0.85, 0.55, 0.65, 0.55, 0.65, 0.55, 0.85, 0.55, 0.85, 0.5625, 0.65, 0.5625, 0.65, 0.5625, 0.85, 0.5625, 0.85, 0.575, 0.65, 0.575, 0.65, 0.575, 0.85, 0.575, 0.85, 0.5875, 0.65, 0.5875, 0.65, 0.5875, 0.85, 0.5875, 0.85, 0.6, 0.65, 0.6, 0.65, 0.6, 0.85, 0.6, 0.85, 0.6125, 0.65, 0.6125, 0.65, 0.6125, 0.85, 0.6125, 0.85, 0.625, 0.65, 0.625, 0.65, 0.625, 0.85, 0.625, 0.85, 0.6375, 0.65, 0.6375, 0.65, 0.6375, 0.85, 0.6375, 0.85, 0.65, 0.65, 0.65, 0.65, 0.65, 0.85, 0.65, 0.85, 0.6625, 0.65, 0.6625, 0.65, 0.6625, 0.85, 0.6625, 0.85, 0.675, 0.65, 0.675, 0.65, 0.675, 0.85, 0.675, 0.85, 0.6875, 0.65, 0.6875, 0.65, 0.6875, 0.85, 0.6875, 0.85, 0.7, 0.65, 0.7, 0.65, 0.7, 0.85, 0.7, 0.85, 0.7125, 0.65, 0.7125, 0.65, 0.7125, 0.85, 0.7125, 0.85, 0.725, 0.65, 0.725, 0.65, 0.725, 0.85, 0.725, 0.85, 0.7375, 0.65, 0.7375, 0.625, 0.575, 0.625, 0.5625, 0.625, 0.5625, 0.625, 0.575, 0.625, 0.1625, 0.625, 0.15, 0.625, 0.15, 0.625, 0.1625, 0.6375, 0.675, 0.6484, 0.675, 0.6476, 0.6875, 0.6375, 0.6875, 0.625, 0.5625, 0.625, 0.55, 0.625, 0.55, 0.625, 0.5625, 0.625, 0.15, 0.625, 0.1375, 0.625, 0.1375, 0.625, 0.15, 0.6375, 0.6625, 0.6484, 0.6625, 0.6484, 0.675, 0.6375, 0.675, 0.65, 0.5, 0.65, 0.5125, 0.65, 0.5125, 0.65, 0.5, 0.625, 0.55, 0.625, 0.5375, 0.625, 0.5375, 0.625, 0.55, 0.625, 0.1375, 0.625, 0.125, 0.625, 0.125, 0.625, 0.1375, 0.6375, 0.65, 0.6476, 0.65, 0.6484, 0.6625, 0.6375, 0.6625, 0.625, 0.5375, 0.625, 0.525, 0.625, 0.525, 0.625, 0.5375, 0.625, 0.125, 0.625, 0.1125, 0.625, 0.1125, 0.625, 0.125, 0.6375, 0.6375, 0.6484, 0.6375, 0.6476, 0.65, 0.6375, 0.65, 0.625, 0.525, 0.625, 0.5125, 0.625, 0.5125, 0.625, 0.525, 0.625, 0.9875, 0.625, 0.975, 0.625, 0.975, 0.625, 0.9766, 0.625, 0.9875, 0.625, 0.1125, 0.625, 0.1, 0.625, 0.1, 0.625, 0.1125, 0.6375, 0.625, 0.6484, 0.625, 0.6484, 0.6375, 0.6375, 0.6375, 0.625, 0.5125, 0.625, 0.5, 0.625, 0.5, 0.625, 0.5125, 0.8516, 0.7125, 0.8625, 0.7125, 0.8625, 0.725, 0.8524, 0.725, 0.15, 0.5, 0.35, 0.5, 0.35, 0.5125, 0.15, 0.5125, 0.15, 0.5125, 0.35, 0.5125, 0.35, 0.525, 0.15, 0.525, 0.15, 0.525, 0.35, 0.525, 0.35, 0.5375, 0.15, 0.5375, 0.15, 0.5375, 0.35, 0.5375, 0.35, 0.55, 0.15, 0.55, 0.15, 0.55, 0.35, 0.55, 0.35, 0.5625, 0.15, 0.5625, 0.15, 0.5625, 0.35, 0.5625, 0.35, 0.575, 0.15, 0.575, 0.15, 0.575, 0.35, 0.575, 0.35, 0.5875, 0.15, 0.5875, 0.15, 0.5875, 0.35, 0.5875, 0.35, 0.6, 0.15, 0.6, 0.15, 0.6, 0.35, 0.6, 0.35, 0.6125, 0.15, 0.6125, 0.15, 0.6125, 0.35, 0.6125, 0.35, 0.625, 0.15, 0.625, 0.15, 0.625, 0.35, 0.625, 0.35, 0.6375, 0.15, 0.6375, 0.15, 0.6375, 0.35, 0.6375, 0.35, 0.65, 0.15, 0.65, 0.15, 0.65, 0.35, 0.65, 0.35, 0.6625, 0.15, 0.6625, 0.15, 0.6625, 0.35, 0.6625, 0.35, 0.675, 0.15, 0.675, 0.15, 0.675, 0.35, 0.675, 0.35, 0.6875, 0.15, 0.6875, 0.15, 0.6875, 0.35, 0.6875, 0.35, 0.7, 0.15, 0.7, 0.15, 0.7, 0.35, 0.7, 0.35, 0.7125, 0.15, 0.7125, 0.15, 0.7125, 0.35, 0.7125, 0.35, 0.725, 0.15, 0.725, 0.15, 0.725, 0.35, 0.725, 0.35, 0.7375, 0.15, 0.7375, 0.1375, 0.5, 0.15, 0.5, 0.15, 0.5125, 0.1375, 0.5125, 0.1375, 0.5125, 0.15, 0.5125, 0.15, 0.525, 0.1375, 0.525, 0.1375, 0.525, 0.15, 0.525, 0.15, 0.5375, 0.1375, 0.5375, 0.1375, 0.5375, 0.15, 0.5375, 0.15, 0.55, 0.1375, 0.55, 0.1375, 0.55, 0.15, 0.55, 0.15, 0.5625, 0.1375, 0.5625, 0.1375, 0.5625, 0.15, 0.5625, 0.15, 0.575, 0.1375, 0.575, 0.1375, 0.575, 0.15, 0.575, 0.15, 0.5875, 0.1375, 0.5875, 0.1375, 0.5875, 0.15, 0.5875, 0.15, 0.6, 0.1375, 0.6, 0.1375, 0.6, 0.15, 0.6, 0.15, 0.6125, 0.1375, 0.6125, 0.1375, 0.6125, 0.15, 0.6125, 0.15, 0.625, 0.1375, 0.625, 0.1375, 0.625, 0.15, 0.625, 0.15, 0.6375, 0.1375, 0.6375, 0.1375, 0.6375, 0.15, 0.6375, 0.15, 0.65, 0.1375, 0.65, 0.1375, 0.65, 0.15, 0.65, 0.15, 0.6625, 0.1375, 0.6625, 0.1375, 0.6625, 0.15, 0.6625, 0.15, 0.675, 0.1375, 0.675, 0.1375, 0.675, 0.15, 0.675, 0.15, 0.6875, 0.1375, 0.6875, 0.1375, 0.6875, 0.15, 0.6875, 0.15, 0.7, 0.1375, 0.7, 0.1375, 0.7, 0.15, 0.7, 0.15, 0.7125, 0.1375, 0.7125, 0.1375, 0.7125, 0.15, 0.7125, 0.15, 0.725, 0.1375, 0.725, 0.1375, 0.725, 0.15, 0.725, 0.15, 0.7375, 0.1375, 0.7375, 0.375, 0.5, 0.625, 0.5, 0.625, 0.5125, 0.375, 0.5125, 0.375, 0.5125, 0.625, 0.5125, 0.625, 0.525, 0.375, 0.525, 0.375, 0.525, 0.625, 0.525, 0.625, 0.5375, 0.375, 0.5375, 0.375, 0.5375, 0.625, 0.5375, 0.625, 0.55, 0.375, 0.55, 0.375, 0.55, 0.625, 0.55, 0.625, 0.5625, 0.375, 0.5625, 0.375, 0.5625, 0.625, 0.5625, 0.625, 0.575, 0.375, 0.575, 0.375, 0.575, 0.625, 0.575, 0.625, 0.5875, 0.375, 0.5875, 0.375, 0.5875, 0.625, 0.5875, 0.625, 0.6, 0.375, 0.6, 0.375, 0.6, 0.625, 0.6, 0.625, 0.6125, 0.375, 0.6125, 0.375, 0.6125, 0.625, 0.6125, 0.625, 0.625, 0.375, 0.625, 0.375, 0.625, 0.625, 0.625, 0.625, 0.6375, 0.375, 0.6375, 0.375, 0.6375, 0.625, 0.6375, 0.625, 0.65, 0.375, 0.65, 0.375, 0.65, 0.625, 0.65, 0.625, 0.6625, 0.375, 0.6625, 0.375, 0.6625, 0.625, 0.6625, 0.625, 0.675, 0.375, 0.675, 0.375, 0.675, 0.625, 0.675, 0.625, 0.6875, 0.375, 0.6875, 0.375, 0.6875, 0.625, 0.6875, 0.625, 0.7, 0.375, 0.7, 0.375, 0.7, 0.625, 0.7, 0.625, 0.7125, 0.375, 0.7125, 0.375, 0.7125, 0.625, 0.7125, 0.625, 0.725, 0.375, 0.725, 0.375, 0.725, 0.625, 0.725, 0.625, 0.7375, 0.375, 0.7375, 0.3625, 0.5, 0.375, 0.5, 0.375, 0.5125, 0.3625, 0.5125, 0.3625, 0.5125, 0.375, 0.5125, 0.375, 0.525, 0.3625, 0.525, 0.3625, 0.525, 0.375, 0.525, 0.375, 0.5375, 0.3625, 0.5375, 0.3625, 0.5375, 0.375, 0.5375, 0.375, 0.55, 0.3625, 0.55, 0.3625, 0.55, 0.375, 0.55, 0.375, 0.5625, 0.3625, 0.5625, 0.3625, 0.5625, 0.375, 0.5625, 0.375, 0.575, 0.3625, 0.575, 0.3625, 0.575, 0.375, 0.575, 0.375, 0.5875, 0.3625, 0.5875, 0.3625, 0.5875, 0.375, 0.5875, 0.375, 0.6, 0.3625, 0.6, 0.3625, 0.6, 0.375, 0.6, 0.375, 0.6125, 0.3625, 0.6125, 0.3625, 0.6125, 0.375, 0.6125, 0.375, 0.625, 0.3625, 0.625, 0.3625, 0.625, 0.375, 0.625, 0.375, 0.6375, 0.3625, 0.6375, 0.3625, 0.6375, 0.375, 0.6375, 0.375, 0.65, 0.3625, 0.65, 0.3625, 0.65, 0.375, 0.65, 0.375, 0.6625, 0.3625, 0.6625, 0.3625, 0.6625, 0.375, 0.6625, 0.375, 0.675, 0.3625, 0.675, 0.3625, 0.675, 0.375, 0.675, 0.375, 0.6875, 0.3625, 0.6875, 0.3625, 0.6875, 0.375, 0.6875, 0.375, 0.7, 0.3625, 0.7, 0.3625, 0.7, 0.375, 0.7, 0.375, 0.7125, 0.3625, 0.7125, 0.3625, 0.7125, 0.375, 0.7125, 0.375, 0.725, 0.3625, 0.725, 0.3625, 0.725, 0.375, 0.725, 0.375, 0.7375, 0.3625, 0.7375, 0.375, 0.0, 0.625, 0.0, 0.625, 0.0125, 0.375, 0.0125, 0.375, 0.0125, 0.625, 0.0125, 0.625, 0.025, 0.375, 0.025, 0.375, 0.025, 0.625, 0.025, 0.625, 0.0375, 0.375, 0.0375, 0.375, 0.0375, 0.625, 0.0375, 0.625, 0.05, 0.375, 0.05, 0.375, 0.05, 0.625, 0.05, 0.625, 0.0625, 0.375, 0.0625, 0.375, 0.0625, 0.625, 0.0625, 0.625, 0.075, 0.375, 0.075, 0.375, 0.075, 0.625, 0.075, 0.625, 0.0875, 0.375, 0.0875, 0.375, 0.0875, 0.625, 0.0875, 0.625, 0.1, 0.375, 0.1, 0.375, 0.1, 0.625, 0.1, 0.625, 0.1125, 0.375, 0.1125, 0.375, 0.1125, 0.625, 0.1125, 0.625, 0.125, 0.375, 0.125, 0.375, 0.125, 0.625, 0.125, 0.625, 0.1375, 0.375, 0.1375, 0.375, 0.1375, 0.625, 0.1375, 0.625, 0.15, 0.375, 0.15, 0.375, 0.15, 0.625, 0.15, 0.625, 0.1625, 0.375, 0.1625, 0.375, 0.1625, 0.625, 0.1625, 0.625, 0.175, 0.375, 0.175, 0.375, 0.175, 0.625, 0.175, 0.625, 0.1875, 0.375, 0.1875, 0.375, 0.1875, 0.625, 0.1875, 0.625, 0.2, 0.375, 0.2, 0.375, 0.2, 0.625, 0.2, 0.625, 0.2125, 0.375, 0.2125, 0.375, 0.2125, 0.625, 0.2125, 0.625, 0.225, 0.375, 0.225, 0.375, 0.225, 0.625, 0.225, 0.625, 0.2375, 0.375, 0.2375, 0.625, 0.1, 0.625, 0.0875, 0.625, 0.0875, 0.625, 0.1, 0.625, 0.7625, 0.625, 0.75, 0.625, 0.75, 0.625, 0.7625, 0.6375, 0.6125, 0.6476, 0.6125, 0.6484, 0.625, 0.6375, 0.625, 0.8516, 0.7, 0.8625, 0.7, 0.8625, 0.7125, 0.8516, 0.7125, 0.625, 0.0875, 0.625, 0.075, 0.625, 0.075, 0.625, 0.0875, 0.6375, 0.6, 0.6477, 0.6, 0.6476, 0.6125, 0.6375, 0.6125, 0.8524, 0.6875, 0.8625, 0.6875, 0.8625, 0.7, 0.8516, 0.7, 0.625, 0.075, 0.625, 0.0625, 0.625, 0.0625, 0.625, 0.075, 0.65, 0.5125, 0.65, 0.525, 0.65, 0.525, 0.65, 0.5125, 0.8516, 0.5, 0.8625, 0.5, 0.8625, 0.5125, 0.8516, 0.5125, 0.6375, 0.5875, 0.6477, 0.5875, 0.6477, 0.6, 0.6375, 0.6, 0.8516, 0.675, 0.8625, 0.675, 0.8625, 0.6875, 0.8524, 0.6875, 0.625, 0.0625, 0.625, 0.05, 0.625, 0.05, 0.625, 0.0625, 0.6375, 0.575, 0.6484, 0.575, 0.6477, 0.5875, 0.6375, 0.5875, 0.8516, 0.6625, 0.8625, 0.6625, 0.8625, 0.675, 0.8516, 0.675, 0.625, 0.05, 0.625, 0.0375, 0.625, 0.0375, 0.625, 0.05, 0.6375, 0.5625, 0.6484, 0.5625, 0.6484, 0.575, 0.6375, 0.575, 0.8524, 0.65, 0.8625, 0.65, 0.8625, 0.6625, 0.8516, 0.6625, 0.625, 0.0375, 0.625, 0.025, 0.625, 0.025, 0.625, 0.0375, 0.35, 0.725, 0.3625, 0.725, 0.3625, 0.7375, 0.35, 0.7375, 0.35, 0.7125, 0.3625, 0.7125, 0.3625, 0.725, 0.35, 0.725, 0.35, 0.7, 0.3625, 0.7, 0.3625, 0.7125, 0.35, 0.7125, 0.35, 0.6875, 0.3625, 0.6875, 0.3625, 0.7, 0.35, 0.7, 0.35, 0.675, 0.3625, 0.675, 0.3625, 0.6875, 0.35, 0.6875, 0.35, 0.6625, 0.3625, 0.6625, 0.3625, 0.675, 0.35, 0.675, 0.35, 0.65, 0.3625, 0.65, 0.3625, 0.6625, 0.35, 0.6625, 0.35, 0.6375, 0.3625, 0.6375, 0.3625, 0.65, 0.35, 0.65, 0.35, 0.625, 0.3625, 0.625, 0.3625, 0.6375, 0.35, 0.6375, 0.35, 0.6125, 0.3625, 0.6125, 0.3625, 0.625, 0.35, 0.625, 0.35, 0.6, 0.3625, 0.6, 0.3625, 0.6125, 0.35, 0.6125, 0.35, 0.5875, 0.3625, 0.5875, 0.3625, 0.6, 0.35, 0.6, 0.35, 0.575, 0.3625, 0.575, 0.3625, 0.5875, 0.35, 0.5875, 0.35, 0.5625, 0.3625, 0.5625, 0.3625, 0.575, 0.35, 0.575, 0.35, 0.55, 0.3625, 0.55, 0.3625, 0.5625, 0.35, 0.5625, 0.35, 0.5375, 0.3625, 0.5375, 0.3625, 0.55, 0.35, 0.55, 0.35, 0.525, 0.3625, 0.525, 0.3625, 0.5375, 0.35, 0.5375, 0.35, 0.5125, 0.3625, 0.5125, 0.3625, 0.525, 0.35, 0.525, 0.35, 0.5, 0.3625, 0.5, 0.3625, 0.5125, 0.35, 0.5125, 0.6375, 0.55, 0.6476, 0.55, 0.6484, 0.5625, 0.6375, 0.5625, 0.8524, 0.6375, 0.8625, 0.6375, 0.8625, 0.65, 0.8524, 0.65, 0.625, 0.025, 0.625, 0.0125, 0.625, 0.0125, 0.625, 0.025, 0.6375, 0.5375, 0.6476, 0.5375, 0.6476, 0.55, 0.6375, 0.55, 0.6375, 0.7375, 0.6484, 0.7375, 0.6476, 0.75, 0.6375, 0.75, 0.8516, 0.625, 0.8625, 0.625, 0.8625, 0.6375, 0.8524, 0.6375, 0.625, 0.0125, 0.625, 0.0, 0.625, 0.0, 0.625, 0.0125, 0.6375, 0.525, 0.6484, 0.525, 0.6476, 0.5375, 0.6375, 0.5375, 0.8515, 0.6125, 0.8625, 0.6125, 0.8625, 0.625, 0.8516, 0.625, 0.625, 0.7375, 0.625, 0.725, 0.625, 0.725, 0.625, 0.7375, 0.6375, 0.5125, 0.6484, 0.5125, 0.6484, 0.525, 0.6375, 0.525, 0.8516, 0.6, 0.8625, 0.6, 0.8625, 0.6125, 0.8515, 0.6125, 0.625, 0.725, 0.625, 0.7125, 0.625, 0.7125, 0.625, 0.725, 0.6375, 0.5, 0.6476, 0.5, 0.6484, 0.5125, 0.6375, 0.5125, 0.8523, 0.5875, 0.8625, 0.5875, 0.8625, 0.6, 0.8516, 0.6, 0.625, 0.7125, 0.625, 0.7, 0.625, 0.7, 0.625, 0.7125, 0.625, 0.5, 0.625, 0.4875, 0.625, 0.4875, 0.625, 0.5, 0.8523, 0.575, 0.8625, 0.575, 0.8625, 0.5875, 0.8523, 0.5875, 0.625, 0.7, 0.625, 0.6875, 0.625, 0.6875, 0.625, 0.7, 0.625, 0.25, 0.625, 0.2375, 0.625, 0.2375, 0.625, 0.25, 0.375, 0.75, 0.625, 0.75, 0.625, 0.7625, 0.375, 0.7625, 0.375, 0.475, 0.625, 0.475, 0.625, 0.4875, 0.375, 0.4875, 0.35, 0.7375, 0.3625, 0.7375, 0.3625, 0.75, 0.35, 0.75, 0.8516, 0.5625, 0.8625, 0.5625, 0.8625, 0.575, 0.8523, 0.575, 0.625, 0.6875, 0.625, 0.675, 0.625, 0.675, 0.625, 0.6875, 0.8516, 0.55, 0.8625, 0.55, 0.8625, 0.5625, 0.8516, 0.5625, 0.625, 0.675, 0.625, 0.6625, 0.625, 0.6625, 0.625, 0.675, 0.625, 0.75, 0.625, 0.7375, 0.625, 0.7375, 0.625, 0.75, 0.8516, 0.5375, 0.8625, 0.5375, 0.8625, 0.55, 0.8516, 0.55, 0.625, 0.6625, 0.625, 0.65, 0.625, 0.65, 0.625, 0.6625, 0.625, 1.0, 0.625, 0.9875, 0.625, 0.9875, 0.625, 1.0, 0.8524, 0.525, 0.8625, 0.525, 0.8625, 0.5375, 0.8516, 0.5375, 0.625, 0.65, 0.625, 0.6375, 0.625, 0.6375, 0.625, 0.65, 0.625, 0.2375, 0.625, 0.225, 0.625, 0.225, 0.625, 0.2375, 0.8516, 0.5125, 0.8625, 0.5125, 0.8625, 0.525, 0.8524, 0.525, 0.625, 0.6375, 0.625, 0.625, 0.625, 0.625, 0.625, 0.6375, 0.625, 0.225, 0.625, 0.2125, 0.625, 0.2125, 0.625, 0.225, 0.625, 0.275, 0.625, 0.2625, 0.625, 0.2625, 0.625, 0.2734, 0.625, 0.275, 0.625, 0.625, 0.625, 0.6125, 0.625, 0.6125, 0.625, 0.625, 0.625, 0.2125, 0.625, 0.2, 0.625, 0.2, 0.625, 0.2125, 0.6375, 0.725, 0.6485, 0.725, 0.6484, 0.7375, 0.6375, 0.7375, 0.625, 0.6125, 0.625, 0.6, 0.625, 0.6, 0.625, 0.6125, 0.125, 0.725, 0.1375, 0.725, 0.1375, 0.7375, 0.125, 0.7375, 0.125, 0.7125, 0.1375, 0.7125, 0.1375, 0.725, 0.125, 0.725, 0.125, 0.7, 0.1375, 0.7, 0.1375, 0.7125, 0.125, 0.7125, 0.125, 0.6875, 0.1375, 0.6875, 0.1375, 0.7, 0.125, 0.7, 0.125, 0.675, 0.1375, 0.675, 0.1375, 0.6875, 0.125, 0.6875, 0.125, 0.6625, 0.1375, 0.6625, 0.1375, 0.675, 0.125, 0.675, 0.125, 0.65, 0.1375, 0.65, 0.1375, 0.6625, 0.125, 0.6625, 0.125, 0.6375, 0.1375, 0.6375, 0.1375, 0.65, 0.125, 0.65, 0.125, 0.625, 0.1375, 0.625, 0.1375, 0.6375, 0.125, 0.6375, 0.125, 0.6125, 0.1375, 0.6125, 0.1375, 0.625, 0.125, 0.625, 0.125, 0.6, 0.1375, 0.6, 0.1375, 0.6125, 0.125, 0.6125, 0.125, 0.5875, 0.1375, 0.5875, 0.1375, 0.6, 0.125, 0.6, 0.125, 0.575, 0.1375, 0.575, 0.1375, 0.5875, 0.125, 0.5875, 0.125, 0.5625, 0.1375, 0.5625, 0.1375, 0.575, 0.125, 0.575, 0.125, 0.55, 0.1375, 0.55, 0.1375, 0.5625, 0.125, 0.5625, 0.125, 0.5375, 0.1375, 0.5375, 0.1375, 0.55, 0.125, 0.55, 0.125, 0.525, 0.1375, 0.525, 0.1375, 0.5375, 0.125, 0.5375, 0.125, 0.5125, 0.1375, 0.5125, 0.1375, 0.525, 0.125, 0.525, 0.125, 0.5, 0.1375, 0.5, 0.1375, 0.5125, 0.125, 0.5125, 0.125, 0.7375, 0.1375, 0.7375, 0.1375, 0.75, 0.125, 0.75, 0.375, 0.25, 0.625, 0.25, 0.625, 0.2625, 0.375, 0.2625, 0.375, 0.975, 0.625, 0.975, 0.625, 0.9875, 0.375, 0.9875, 0.625, 0.2, 0.625, 0.1875, 0.625, 0.1875, 0.625, 0.2, 0.8647, 0.5875, 0.875, 0.5875, 0.875, 0.6, 0.864, 0.6, 0.85, 0.5125, 0.85, 0.5, 0.85, 0.5, 0.85, 0.5125, 0.625, 0.4875, 0.625, 0.475, 0.625, 0.475, 0.625, 0.4774, 0.625, 0.4875, 0.65, 0.525, 0.65, 0.5375, 0.65, 0.5375, 0.65, 0.525, 0.65, 0.5375, 0.65, 0.55, 0.65, 0.55, 0.65, 0.5375, 0.65, 0.55, 0.65, 0.5625, 0.65, 0.5625, 0.65, 0.55, 0.65, 0.5625, 0.65, 0.575, 0.65, 0.575, 0.65, 0.5625, 0.65, 0.575, 0.65, 0.5875, 0.65, 0.5875, 0.65, 0.575, 0.65, 0.5875, 0.65, 0.6, 0.65, 0.6, 0.65, 0.5875, 0.65, 0.6, 0.65, 0.6125, 0.65, 0.6125, 0.65, 0.6, 0.65, 0.6125, 0.65, 0.625, 0.65, 0.625, 0.65, 0.6125, 0.65, 0.625, 0.65, 0.6375, 0.65, 0.6375, 0.65, 0.625, 0.65, 0.6375, 0.65, 0.65, 0.65, 0.65, 0.65, 0.6375, 0.65, 0.65, 0.65, 0.6625, 0.65, 0.6625, 0.65, 0.65, 0.65, 0.6625, 0.65, 0.675, 0.65, 0.675, 0.65, 0.6625, 0.65, 0.675, 0.65, 0.6875, 0.65, 0.6875, 0.65, 0.675, 0.65, 0.6875, 0.65, 0.7, 0.65, 0.7, 0.65, 0.6875, 0.65, 0.7, 0.65, 0.7125, 0.65, 0.7125, 0.65, 0.7, 0.65, 0.7125, 0.65, 0.725, 0.65, 0.725, 0.65, 0.7125, 0.85, 0.525, 0.85, 0.5125, 0.85, 0.5125, 0.85, 0.525, 0.85, 0.75, 0.85, 0.7375, 0.85, 0.7375, 0.85, 0.75, 0.6375, 0.7375, 0.6375, 0.75, 0.6375, 0.75, 0.6375, 0.7375, 0.625, 0.5625, 0.625, 0.55, 0.625, 0.55, 0.625, 0.5625, 0.625, 0.15, 0.625, 0.1375, 0.625, 0.1375, 0.625, 0.15, 0.864, 0.6, 0.875, 0.6, 0.875, 0.6125, 0.864, 0.6125, 0.625, 0.55, 0.625, 0.5375, 0.625, 0.5375, 0.625, 0.55, 0.625, 0.1375, 0.625, 0.125, 0.625, 0.125, 0.625, 0.1375, 0.8625, 0.625, 0.8625, 0.6125, 0.8625, 0.6125, 0.8625, 0.625, 0.625, 0.5375, 0.625, 0.525, 0.625, 0.525, 0.625, 0.5375, 0.625, 0.125, 0.625, 0.1125, 0.625, 0.1125, 0.625, 0.125, 0.864, 0.6125, 0.875, 0.6125, 0.875, 0.625, 0.864, 0.625, 0.625, 0.525, 0.625, 0.5125, 0.625, 0.5125, 0.625, 0.525, 0.625, 0.1125, 0.625, 0.1, 0.625, 0.1, 0.625, 0.1125, 0.864, 0.625, 0.875, 0.625, 0.875, 0.6375, 0.8647, 0.6375, 0.625, 0.5125, 0.625, 0.5, 0.625, 0.5, 0.625, 0.5125, 0.625, 0.1, 0.625, 0.0875, 0.625, 0.0875, 0.625, 0.1, 0.8647, 0.6375, 0.875, 0.6375, 0.875, 0.65, 0.8647, 0.65, 0.625, 0.0875, 0.625, 0.075, 0.625, 0.075, 0.625, 0.0875, 0.864, 0.5, 0.875, 0.5, 0.875, 0.5125, 0.864, 0.5125, 0.8647, 0.65, 0.875, 0.65, 0.875, 0.6625, 0.864, 0.6625, 0.625, 0.075, 0.625, 0.0625, 0.625, 0.0625, 0.625, 0.075, 0.864, 0.6625, 0.875, 0.6625, 0.875, 0.675, 0.864, 0.675, 0.625, 0.0625, 0.625, 0.05, 0.625, 0.05, 0.625, 0.0625, 0.625, 0.7375, 0.636, 0.7375, 0.6353, 0.75, 0.625, 0.75, 0.864, 0.675, 0.875, 0.675, 0.875, 0.6875, 0.8647, 0.6875, 0.625, 0.05, 0.625, 0.0375, 0.625, 0.0375, 0.625, 0.05, 0.625, 1.0, 0.625, 0.9875, 0.625, 0.9875, 0.625, 0.989, 0.625, 1.0, 0.8647, 0.6875, 0.875, 0.6875, 0.875, 0.7, 0.864, 0.7, 0.6375, 0.5, 0.6375, 0.5125, 0.6375, 0.5125, 0.6375, 0.5, 0.625, 0.0375, 0.625, 0.025, 0.625, 0.025, 0.625, 0.0375, 0.625, 0.5125, 0.636, 0.5125, 0.636, 0.525, 0.625, 0.525, 0.864, 0.7, 0.875, 0.7, 0.875, 0.7125, 0.864, 0.7125, 0.625, 0.25, 0.625, 0.2375, 0.625, 0.2375, 0.625, 0.25, 0.625, 0.025, 0.625, 0.0125, 0.625, 0.0125, 0.625, 0.025, 0.625, 0.525, 0.636, 0.525, 0.6353, 0.5375, 0.625, 0.5375, 0.864, 0.7125, 0.875, 0.7125, 0.875, 0.725, 0.8647, 0.725, 0.625, 0.75, 0.625, 0.7375, 0.625, 0.7375, 0.625, 0.75, 0.625, 0.0125, 0.625, 0.0, 0.625, 0.0, 0.625, 0.0125, 0.625, 0.5375, 0.6353, 0.5375, 0.6353, 0.55, 0.625, 0.55, 0.8647, 0.725, 0.875, 0.725, 0.875, 0.7375, 0.864, 0.7375, 0.8516, 0.7375, 0.8625, 0.7375, 0.8625, 0.75, 0.8516, 0.75, 0.6375, 0.5125, 0.6375, 0.525, 0.6375, 0.525, 0.6375, 0.5125, 0.85, 0.725, 0.85, 0.7125, 0.85, 0.7125, 0.85, 0.725, 0.85, 0.7125, 0.85, 0.7, 0.85, 0.7, 0.85, 0.7125, 0.85, 0.7, 0.85, 0.6875, 0.85, 0.6875, 0.85, 0.7, 0.85, 0.6875, 0.85, 0.675, 0.85, 0.675, 0.85, 0.6875, 0.85, 0.675, 0.85, 0.6625, 0.85, 0.6625, 0.85, 0.675, 0.85, 0.6625, 0.85, 0.65, 0.85, 0.65, 0.85, 0.6625, 0.85, 0.65, 0.85, 0.6375, 0.85, 0.6375, 0.85, 0.65, 0.85, 0.6375, 0.85, 0.625, 0.85, 0.625, 0.85, 0.6375, 0.85, 0.625, 0.85, 0.6125, 0.85, 0.6125, 0.85, 0.625, 0.85, 0.6125, 0.85, 0.6, 0.85, 0.6, 0.85, 0.6125, 0.85, 0.6, 0.85, 0.5875, 0.85, 0.5875, 0.85, 0.6, 0.85, 0.5875, 0.85, 0.575, 0.85, 0.575, 0.85, 0.5875, 0.85, 0.575, 0.85, 0.5625, 0.85, 0.5625, 0.85, 0.575, 0.85, 0.5625, 0.85, 0.55, 0.85, 0.55, 0.85, 0.5625, 0.85, 0.55, 0.85, 0.5375, 0.85, 0.5375, 0.85, 0.55, 0.85, 0.5375, 0.85, 0.525, 0.85, 0.525, 0.85, 0.5375, 0.65, 0.725, 0.65, 0.7375, 0.65, 0.7375, 0.65, 0.725, 0.85, 0.7375, 0.85, 0.725, 0.85, 0.725, 0.85, 0.7375, 0.625, 0.775, 0.625, 0.7625, 0.625, 0.7625, 0.625, 0.7726, 0.625, 0.775, 0.625, 0.175, 0.625, 0.1625, 0.625, 0.1625, 0.625, 0.175, 0.625, 0.5875, 0.625, 0.575, 0.625, 0.575, 0.625, 0.5875, 0.6375, 0.7, 0.6484, 0.7, 0.6484, 0.7125, 0.6375, 0.7125, 0.8524, 0.725, 0.8625, 0.725, 0.8625, 0.7375, 0.8516, 0.7375, 0.625, 0.1875, 0.625, 0.175, 0.625, 0.175, 0.625, 0.1875, 0.625, 0.6, 0.625, 0.5875, 0.625, 0.5875, 0.625, 0.6, 0.6375, 0.7125, 0.6484, 0.7125, 0.6485, 0.725, 0.6375, 0.725, 0.8625, 0.75, 0.8625, 0.7375, 0.8625, 0.7375, 0.8625, 0.75, 0.864, 0.5125, 0.875, 0.5125, 0.875, 0.525, 0.8647, 0.525, 0.8625, 0.525, 0.8625, 0.5125, 0.8625, 0.5125, 0.8625, 0.525, 0.8625, 0.5375, 0.8625, 0.525, 0.8625, 0.525, 0.8625, 0.5375, 0.8625, 0.55, 0.8625, 0.5375, 0.8625, 0.5375, 0.8625, 0.55, 0.8625, 0.5625, 0.8625, 0.55, 0.8625, 0.55, 0.8625, 0.5625, 0.8625, 0.575, 0.8625, 0.5625, 0.8625, 0.5625, 0.8625, 0.575, 0.8625, 0.5875, 0.8625, 0.575, 0.8625, 0.575, 0.8625, 0.5875, 0.8625, 0.6, 0.8625, 0.5875, 0.8625, 0.5875, 0.8625, 0.6, 0.8625, 0.6125, 0.8625, 0.6, 0.8625, 0.6, 0.8625, 0.6125, 0.8625, 0.6375, 0.8625, 0.625, 0.8625, 0.625, 0.8625, 0.6375, 0.8625, 0.65, 0.8625, 0.6375, 0.8625, 0.6375, 0.8625, 0.65, 0.8625, 0.6625, 0.8625, 0.65, 0.8625, 0.65, 0.8625, 0.6625, 0.8625, 0.675, 0.8625, 0.6625, 0.8625, 0.6625, 0.8625, 0.675, 0.8625, 0.6875, 0.8625, 0.675, 0.8625, 0.675, 0.8625, 0.6875, 0.8625, 0.7, 0.8625, 0.6875, 0.8625, 0.6875, 0.8625, 0.7, 0.8625, 0.7125, 0.8625, 0.7, 0.8625, 0.7, 0.8625, 0.7125, 0.8625, 0.725, 0.8625, 0.7125, 0.8625, 0.7125, 0.8625, 0.725, 0.8625, 0.7375, 0.8625, 0.725, 0.8625, 0.725, 0.8625, 0.7375, 0.6375, 0.725, 0.6375, 0.7375, 0.6375, 0.7375, 0.6375, 0.725, 0.6375, 0.7125, 0.6375, 0.725, 0.6375, 0.725, 0.6375, 0.7125, 0.6375, 0.7, 0.6375, 0.7125, 0.6375, 0.7125, 0.6375, 0.7, 0.6375, 0.6875, 0.6375, 0.7, 0.6375, 0.7, 0.6375, 0.6875, 0.6375, 0.675, 0.6375, 0.6875, 0.6375, 0.6875, 0.6375, 0.675, 0.6375, 0.6625, 0.6375, 0.675, 0.6375, 0.675, 0.6375, 0.6625, 0.6375, 0.65, 0.6375, 0.6625, 0.6375, 0.6625, 0.6375, 0.65, 0.6375, 0.6375, 0.6375, 0.65, 0.6375, 0.65, 0.6375, 0.6375, 0.6375, 0.625, 0.6375, 0.6375, 0.6375, 0.6375, 0.6375, 0.625, 0.6375, 0.6125, 0.6375, 0.625, 0.6375, 0.625, 0.6375, 0.6125, 0.6375, 0.6, 0.6375, 0.6125, 0.6375, 0.6125, 0.6375, 0.6, 0.6375, 0.5875, 0.6375, 0.6, 0.6375, 0.6, 0.6375, 0.5875, 0.6375, 0.575, 0.6375, 0.5875, 0.6375, 0.5875, 0.6375, 0.575, 0.6375, 0.5625, 0.6375, 0.575, 0.6375, 0.575, 0.6375, 0.5625, 0.625, 0.5625, 0.636, 0.5625, 0.636, 0.575, 0.625, 0.575, 0.6375, 0.55, 0.6375, 0.5625, 0.6375, 0.5625, 0.6375, 0.55, 0.6375, 0.5375, 0.6375, 0.55, 0.6375, 0.55, 0.6375, 0.5375, 0.6375, 0.525, 0.6375, 0.5375, 0.6375, 0.5375, 0.6375, 0.525, 0.625, 0.5, 0.625, 0.4875, 0.625, 0.4875, 0.625, 0.4897, 0.625, 0.5, 0.625, 0.7625, 0.625, 0.75, 0.625, 0.75, 0.625, 0.7603, 0.625, 0.7625, 0.625, 0.1625, 0.625, 0.15, 0.625, 0.15, 0.625, 0.1625, 0.625, 0.575, 0.625, 0.5625, 0.625, 0.5625, 0.625, 0.575, 0.625, 0.725, 0.636, 0.725, 0.636, 0.7375, 0.625, 0.7375, 0.8647, 0.575, 0.875, 0.575, 0.875, 0.5875, 0.8647, 0.5875, 0.625, 0.175, 0.625, 0.1625, 0.625, 0.1625, 0.625, 0.175, 0.625, 0.5875, 0.625, 0.575, 0.625, 0.575, 0.625, 0.5875, 0.625, 0.7125, 0.636, 0.7125, 0.636, 0.725, 0.625, 0.725, 0.864, 0.5625, 0.875, 0.5625, 0.875, 0.575, 0.8647, 0.575, 0.625, 0.1875, 0.625, 0.175, 0.625, 0.175, 0.625, 0.1875, 0.625, 0.6, 0.625, 0.5875, 0.625, 0.5875, 0.625, 0.6, 0.625, 0.7, 0.636, 0.7, 0.636, 0.7125, 0.625, 0.7125, 0.864, 0.55, 0.875, 0.55, 0.875, 0.5625, 0.864, 0.5625, 0.625, 0.2, 0.625, 0.1875, 0.625, 0.1875, 0.625, 0.2, 0.625, 0.6875, 0.6353, 0.6875, 0.636, 0.7, 0.625, 0.7, 0.625, 0.6125, 0.625, 0.6, 0.625, 0.6, 0.625, 0.6125, 0.864, 0.5375, 0.875, 0.5375, 0.875, 0.55, 0.864, 0.55, 0.625, 0.2125, 0.625, 0.2, 0.625, 0.2, 0.625, 0.2125, 0.625, 0.675, 0.636, 0.675, 0.6353, 0.6875, 0.625, 0.6875, 0.625, 0.625, 0.625, 0.6125, 0.625, 0.6125, 0.625, 0.625, 0.8647, 0.525, 0.875, 0.525, 0.875, 0.5375, 0.864, 0.5375, 0.625, 0.225, 0.625, 0.2125, 0.625, 0.2125, 0.625, 0.225, 0.625, 0.6625, 0.636, 0.6625, 0.636, 0.675, 0.625, 0.675, 0.625, 0.6375, 0.625, 0.625, 0.625, 0.625, 0.625, 0.6375, 0.8625, 0.5125, 0.8625, 0.5, 0.8625, 0.5, 0.8625, 0.5125, 0.625, 0.2625, 0.625, 0.25, 0.625, 0.25, 0.625, 0.261, 0.625, 0.2625, 0.625, 0.2375, 0.625, 0.225, 0.625, 0.225, 0.625, 0.2375, 0.625, 0.65, 0.625, 0.6375, 0.625, 0.6375, 0.625, 0.65, 0.625, 0.65, 0.6353, 0.65, 0.636, 0.6625, 0.625, 0.6625, 0.65, 0.7375, 0.65, 0.75, 0.65, 0.75, 0.65, 0.7375, 0.625, 0.6375, 0.636, 0.6375, 0.6353, 0.65, 0.625, 0.65, 0.625, 0.6625, 0.625, 0.65, 0.625, 0.65, 0.625, 0.6625, 0.625, 0.625, 0.636, 0.625, 0.636, 0.6375, 0.625, 0.6375, 0.625, 0.675, 0.625, 0.6625, 0.625, 0.6625, 0.625, 0.675, 0.625, 0.6125, 0.6353, 0.6125, 0.636, 0.625, 0.625, 0.625, 0.625, 0.6875, 0.625, 0.675, 0.625, 0.675, 0.625, 0.6875, 0.625, 0.6, 0.6353, 0.6, 0.6353, 0.6125, 0.625, 0.6125, 0.625, 0.7, 0.625, 0.6875, 0.625, 0.6875, 0.625, 0.7, 0.625, 0.5875, 0.6353, 0.5875, 0.6353, 0.6, 0.625, 0.6, 0.625, 0.7125, 0.625, 0.7, 0.625, 0.7, 0.625, 0.7125, 0.625, 0.575, 0.636, 0.575, 0.6353, 0.5875, 0.625, 0.5875, 0.625, 0.725, 0.625, 0.7125, 0.625, 0.7125, 0.625, 0.725, 0.625, 0.55, 0.6353, 0.55, 0.636, 0.5625, 0.625, 0.5625, 0.625, 0.7375, 0.625, 0.725, 0.625, 0.725, 0.625, 0.7375, 0.864, 0.7375, 0.875, 0.7375, 0.875, 0.75, 0.864, 0.75, 0.65, 0.7375, 0.65, 0.75, 0.6476, 0.75, 0.6484, 0.7375, 0.8516, 0.7375, 0.8516, 0.75, 0.85, 0.75, 0.85, 0.7375, 0.65, 0.5, 0.65, 0.5125, 0.6484, 0.5125, 0.6476, 0.5, 0.65, 0.5125, 0.65, 0.525, 0.6484, 0.525, 0.6484, 0.5125, 0.65, 0.525, 0.65, 0.5375, 0.6476, 0.5375, 0.6484, 0.525, 0.65, 0.5375, 0.65, 0.55, 0.6476, 0.55, 0.6476, 0.5375, 0.65, 0.55, 0.65, 0.5625, 0.6484, 0.5625, 0.6476, 0.55, 0.65, 0.5625, 0.65, 0.575, 0.6484, 0.575, 0.6484, 0.5625, 0.65, 0.575, 0.65, 0.5875, 0.6477, 0.5875, 0.6484, 0.575, 0.65, 0.5875, 0.65, 0.6, 0.6477, 0.6, 0.6477, 0.5875, 0.65, 0.6, 0.65, 0.6125, 0.6476, 0.6125, 0.6477, 0.6, 0.65, 0.6125, 0.65, 0.625, 0.6484, 0.625, 0.6476, 0.6125, 0.65, 0.625, 0.65, 0.6375, 0.6484, 0.6375, 0.6484, 0.625, 0.65, 0.6375, 0.65, 0.65, 0.6476, 0.65, 0.6484, 0.6375, 0.65, 0.65, 0.65, 0.6625, 0.6484, 0.6625, 0.6476, 0.65, 0.65, 0.6625, 0.65, 0.675, 0.6484, 0.675, 0.6484, 0.6625, 0.65, 0.675, 0.65, 0.6875, 0.6476, 0.6875, 0.6484, 0.675, 0.65, 0.6875, 0.65, 0.7, 0.6484, 0.7, 0.6476, 0.6875, 0.65, 0.7, 0.65, 0.7125, 0.6484, 0.7125, 0.6484, 0.7, 0.65, 0.7125, 0.65, 0.725, 0.6485, 0.725, 0.6484, 0.7125, 0.65, 0.725, 0.65, 0.7375, 0.6484, 0.7375, 0.6485, 0.725, 0.8516, 0.5, 0.8516, 0.5125, 0.85, 0.5125, 0.85, 0.5, 0.8516, 0.5125, 0.8524, 0.525, 0.85, 0.525, 0.85, 0.5125, 0.8524, 0.525, 0.8516, 0.5375, 0.85, 0.5375, 0.85, 0.525, 0.8516, 0.5375, 0.8516, 0.55, 0.85, 0.55, 0.85, 0.5375, 0.8516, 0.55, 0.8516, 0.5625, 0.85, 0.5625, 0.85, 0.55, 0.8516, 0.5625, 0.8523, 0.575, 0.85, 0.575, 0.85, 0.5625, 0.8523, 0.575, 0.8523, 0.5875, 0.85, 0.5875, 0.85, 0.575, 0.8523, 0.5875, 0.8516, 0.6, 0.85, 0.6, 0.85, 0.5875, 0.8516, 0.6, 0.8515, 0.6125, 0.85, 0.6125, 0.85, 0.6, 0.8515, 0.6125, 0.8516, 0.625, 0.85, 0.625, 0.85, 0.6125, 0.8516, 0.625, 0.8524, 0.6375, 0.85, 0.6375, 0.85, 0.625, 0.8524, 0.6375, 0.8524, 0.65, 0.85, 0.65, 0.85, 0.6375, 0.8524, 0.65, 0.8516, 0.6625, 0.85, 0.6625, 0.85, 0.65, 0.8516, 0.6625, 0.8516, 0.675, 0.85, 0.675, 0.85, 0.6625, 0.8516, 0.675, 0.8524, 0.6875, 0.85, 0.6875, 0.85, 0.675, 0.8524, 0.6875, 0.8516, 0.7, 0.85, 0.7, 0.85, 0.6875, 0.8516, 0.7, 0.8516, 0.7125, 0.85, 0.7125, 0.85, 0.7, 0.8516, 0.7125, 0.8524, 0.725, 0.85, 0.725, 0.85, 0.7125, 0.8524, 0.725, 0.8516, 0.7375, 0.85, 0.7375, 0.85, 0.725, 0.6375, 0.725, 0.6375, 0.7375, 0.636, 0.7375, 0.636, 0.725, 0.6375, 0.7125, 0.6375, 0.725, 0.636, 0.725, 0.636, 0.7125, 0.6375, 0.7, 0.6375, 0.7125, 0.636, 0.7125, 0.636, 0.7, 0.6375, 0.6875, 0.6375, 0.7, 0.636, 0.7, 0.6353, 0.6875, 0.6375, 0.675, 0.6375, 0.6875, 0.6353, 0.6875, 0.636, 0.675, 0.6375, 0.6625, 0.6375, 0.675, 0.636, 0.675, 0.636, 0.6625, 0.6375, 0.65, 0.6375, 0.6625, 0.636, 0.6625, 0.6353, 0.65, 0.6375, 0.6375, 0.6375, 0.65, 0.6353, 0.65, 0.636, 0.6375, 0.6375, 0.625, 0.6375, 0.6375, 0.636, 0.6375, 0.636, 0.625, 0.6375, 0.6125, 0.6375, 0.625, 0.636, 0.625, 0.6353, 0.6125, 0.6375, 0.6, 0.6375, 0.6125, 0.6353, 0.6125, 0.6353, 0.6, 0.6375, 0.5875, 0.6375, 0.6, 0.6353, 0.6, 0.6353, 0.5875, 0.6375, 0.575, 0.6375, 0.5875, 0.6353, 0.5875, 0.636, 0.575, 0.6375, 0.5625, 0.6375, 0.575, 0.636, 0.575, 0.636, 0.5625, 0.6375, 0.55, 0.6375, 0.5625, 0.636, 0.5625, 0.6353, 0.55, 0.6375, 0.5375, 0.6375, 0.55, 0.6353, 0.55, 0.6353, 0.5375, 0.6375, 0.525, 0.6375, 0.5375, 0.6353, 0.5375, 0.636, 0.525, 0.6375, 0.5125, 0.6375, 0.525, 0.636, 0.525, 0.636, 0.5125, 0.6375, 0.5, 0.6375, 0.5125, 0.636, 0.5125, 0.6353, 0.5, 0.6375, 0.7375, 0.6375, 0.75, 0.6353, 0.75, 0.636, 0.7375, 0.8647, 0.725, 0.864, 0.7375, 0.8625, 0.7375, 0.8625, 0.725, 0.864, 0.7125, 0.8647, 0.725, 0.8625, 0.725, 0.8625, 0.7125, 0.864, 0.7, 0.864, 0.7125, 0.8625, 0.7125, 0.8625, 0.7, 0.8647, 0.6875, 0.864, 0.7, 0.8625, 0.7, 0.8625, 0.6875, 0.864, 0.675, 0.8647, 0.6875, 0.8625, 0.6875, 0.8625, 0.675, 0.864, 0.6625, 0.864, 0.675, 0.8625, 0.675, 0.8625, 0.6625, 0.8647, 0.65, 0.864, 0.6625, 0.8625, 0.6625, 0.8625, 0.65, 0.8647, 0.6375, 0.8647, 0.65, 0.8625, 0.65, 0.8625, 0.6375, 0.864, 0.625, 0.8647, 0.6375, 0.8625, 0.6375, 0.8625, 0.625, 0.864, 0.6125, 0.864, 0.625, 0.8625, 0.625, 0.8625, 0.6125, 0.864, 0.6, 0.864, 0.6125, 0.8625, 0.6125, 0.8625, 0.6, 0.8647, 0.5875, 0.864, 0.6, 0.8625, 0.6, 0.8625, 0.5875, 0.8647, 0.575, 0.8647, 0.5875, 0.8625, 0.5875, 0.8625, 0.575, 0.864, 0.5625, 0.8647, 0.575, 0.8625, 0.575, 0.8625, 0.5625, 0.864, 0.55, 0.864, 0.5625, 0.8625, 0.5625, 0.8625, 0.55, 0.864, 0.5375, 0.864, 0.55, 0.8625, 0.55, 0.8625, 0.5375, 0.8647, 0.525, 0.864, 0.5375, 0.8625, 0.5375, 0.8625, 0.525, 0.864, 0.5125, 0.8647, 0.525, 0.8625, 0.525, 0.8625, 0.5125, 0.864, 0.5, 0.864, 0.5125, 0.8625, 0.5125, 0.8625, 0.5, 0.864, 0.7375, 0.864, 0.75, 0.8625, 0.75, 0.8625, 0.7375, 0.625, 0.5, 0.6353, 0.5, 0.636, 0.5125, 0.625, 0.5125])
me_cube.materials.append(mat_material)
me_cube.materials.append(mat_material_001)
me_cube.materials.append(mat_material_002)
me_cube.use_remesh_preserve_volume = False
me_cube.use_remesh_preserve_attributes = False
me_cube.use_mirror_vertex_groups = False
me_cube.update()

# ---- objects
ob_cube = bpy.data.objects.new('Cube', me_cube)

# ---- transforms, parenting, visibility, modifiers, constraints
ob_cube.location = (0.0, 0.0, 0.0)
ob_cube.lock_rotations_4d = False
ob_cube.empty_display_type = 'ARROWS'
ob_cube.lineart.crease_threshold = 0.0

# ---- collection membership
col_collection.objects.link(ob_cube)

# ---- scene / render settings (as saved in the file)
scene.frame_start = 1; scene.frame_end = 250; scene.frame_set(1)
scene.render.engine = 'BLENDER_EEVEE_NEXT'
scene.cycles.use_denoising = False
scene.cycles.samples = 128
scene.cycles.sampling_pattern = 'TABULATED_SOBOL'
scene.cycles.use_adaptive_sampling = False
scene.cycles.use_light_tree = False
scene.view_settings.view_transform = 'Filmic'
bpy.context.view_layer.update()

# ---- added for rendering (the .blend has no active camera and no usable light): camera, sun
cam_auto = bpy.data.cameras.new('AutoCamera')
cam_auto.lens = 50.0
cam_auto.sensor_width = 36.0
cam_auto.clip_end = 1000.0
ob_auto_camera = bpy.data.objects.new('AutoCamera', cam_auto)
scene.collection.objects.link(ob_auto_camera)
ob_auto_camera.location = (21.1194, -25.9433, 18.7955)
ob_auto_camera.rotation_euler = (1.09748, -7.21219e-08, 0.694738)
scene.camera = ob_auto_camera
light_auto_sun = bpy.data.lights.new('AutoSun', 'SUN')
light_auto_sun.energy = 3.0
light_auto_sun.angle = 0.0523599
ob_auto_sun = bpy.data.objects.new('AutoSun', light_auto_sun)
scene.collection.objects.link(ob_auto_sun)
ob_auto_sun.rotation_euler = (0.872665, 0.174533, 0.523599)
bpy.context.view_layer.update()
